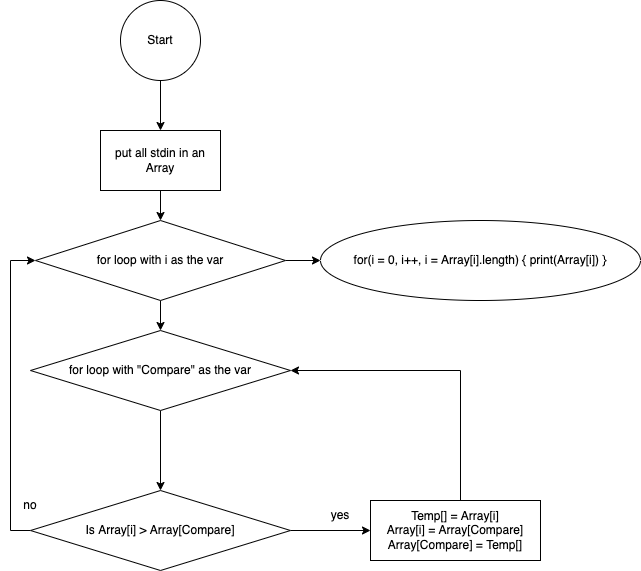

The diagram above was exported from draw.io. Its source (the exported page's mxGraphModel, read from the mxfile embedded in the PNG):
<mxGraphModel dx="801" dy="1048" grid="1" gridSize="10" guides="1" tooltips="1" connect="1" arrows="1" fold="1" page="1" pageScale="1" pageWidth="850" pageHeight="1100" math="0" shadow="0">
  <root>
    <mxCell id="0" />
    <mxCell id="1" parent="0" />
    <mxCell id="SY-bJRflghPshyAbZbI3-4" value="" style="edgeStyle=orthogonalEdgeStyle;rounded=0;orthogonalLoop=1;jettySize=auto;html=1;" parent="1" source="SY-bJRflghPshyAbZbI3-1" target="SY-bJRflghPshyAbZbI3-3" edge="1">
      <mxGeometry relative="1" as="geometry" />
    </mxCell>
    <mxCell id="SY-bJRflghPshyAbZbI3-1" value="Start" style="ellipse;whiteSpace=wrap;html=1;aspect=fixed;" parent="1" vertex="1">
      <mxGeometry x="120" y="80" width="80" height="80" as="geometry" />
    </mxCell>
    <mxCell id="SY-bJRflghPshyAbZbI3-8" value="" style="edgeStyle=orthogonalEdgeStyle;rounded=0;orthogonalLoop=1;jettySize=auto;html=1;" parent="1" source="SY-bJRflghPshyAbZbI3-3" target="SY-bJRflghPshyAbZbI3-7" edge="1">
      <mxGeometry relative="1" as="geometry" />
    </mxCell>
    <mxCell id="SY-bJRflghPshyAbZbI3-3" value="put all stdin in an Array" style="whiteSpace=wrap;html=1;" parent="1" vertex="1">
      <mxGeometry x="100" y="210" width="120" height="60" as="geometry" />
    </mxCell>
    <mxCell id="SY-bJRflghPshyAbZbI3-12" value="" style="edgeStyle=orthogonalEdgeStyle;rounded=0;orthogonalLoop=1;jettySize=auto;html=1;" parent="1" source="SY-bJRflghPshyAbZbI3-7" target="SY-bJRflghPshyAbZbI3-11" edge="1">
      <mxGeometry relative="1" as="geometry" />
    </mxCell>
    <mxCell id="SY-bJRflghPshyAbZbI3-25" value="" style="edgeStyle=orthogonalEdgeStyle;rounded=0;orthogonalLoop=1;jettySize=auto;html=1;" parent="1" source="SY-bJRflghPshyAbZbI3-7" target="SY-bJRflghPshyAbZbI3-31" edge="1">
      <mxGeometry relative="1" as="geometry">
        <mxPoint x="380" y="340" as="targetPoint" />
      </mxGeometry>
    </mxCell>
    <mxCell id="SY-bJRflghPshyAbZbI3-7" value="for loop with i as the var" style="rhombus;whiteSpace=wrap;html=1;" parent="1" vertex="1">
      <mxGeometry x="35" y="300" width="250" height="80" as="geometry" />
    </mxCell>
    <mxCell id="SY-bJRflghPshyAbZbI3-15" value="" style="edgeStyle=orthogonalEdgeStyle;rounded=0;orthogonalLoop=1;jettySize=auto;html=1;" parent="1" source="SY-bJRflghPshyAbZbI3-11" target="SY-bJRflghPshyAbZbI3-14" edge="1">
      <mxGeometry relative="1" as="geometry" />
    </mxCell>
    <mxCell id="SY-bJRflghPshyAbZbI3-11" value="for loop with &quot;Compare&quot; as the var" style="rhombus;whiteSpace=wrap;html=1;" parent="1" vertex="1">
      <mxGeometry x="30" y="410" width="260" height="80" as="geometry" />
    </mxCell>
    <mxCell id="SY-bJRflghPshyAbZbI3-17" value="" style="edgeStyle=orthogonalEdgeStyle;rounded=0;orthogonalLoop=1;jettySize=auto;html=1;entryX=0;entryY=0.5;entryDx=0;entryDy=0;" parent="1" source="SY-bJRflghPshyAbZbI3-14" target="SY-bJRflghPshyAbZbI3-7" edge="1">
      <mxGeometry relative="1" as="geometry">
        <mxPoint x="20" y="360" as="targetPoint" />
        <Array as="points">
          <mxPoint x="10" y="610" />
          <mxPoint x="10" y="340" />
        </Array>
      </mxGeometry>
    </mxCell>
    <mxCell id="SY-bJRflghPshyAbZbI3-19" value="" style="edgeStyle=orthogonalEdgeStyle;rounded=0;orthogonalLoop=1;jettySize=auto;html=1;" parent="1" source="SY-bJRflghPshyAbZbI3-14" target="SY-bJRflghPshyAbZbI3-18" edge="1">
      <mxGeometry relative="1" as="geometry" />
    </mxCell>
    <mxCell id="SY-bJRflghPshyAbZbI3-14" value="Is Array[i] &amp;gt; Array[Compare]" style="rhombus;whiteSpace=wrap;html=1;" parent="1" vertex="1">
      <mxGeometry x="30" y="570" width="260" height="80" as="geometry" />
    </mxCell>
    <mxCell id="SY-bJRflghPshyAbZbI3-28" style="edgeStyle=orthogonalEdgeStyle;rounded=0;orthogonalLoop=1;jettySize=auto;html=1;entryX=1;entryY=0.5;entryDx=0;entryDy=0;" parent="1" source="SY-bJRflghPshyAbZbI3-18" target="SY-bJRflghPshyAbZbI3-11" edge="1">
      <mxGeometry relative="1" as="geometry">
        <Array as="points">
          <mxPoint x="460" y="450" />
        </Array>
      </mxGeometry>
    </mxCell>
    <mxCell id="SY-bJRflghPshyAbZbI3-18" value="Temp[] = Array[i]&lt;br&gt;Array[i] = Array[Compare]&lt;br&gt;Array[Compare] = Temp[]" style="whiteSpace=wrap;html=1;" parent="1" vertex="1">
      <mxGeometry x="370" y="580" width="170" height="60" as="geometry" />
    </mxCell>
    <mxCell id="SY-bJRflghPshyAbZbI3-20" value="yes" style="text;html=1;strokeColor=none;fillColor=none;align=center;verticalAlign=middle;whiteSpace=wrap;rounded=0;" parent="1" vertex="1">
      <mxGeometry x="310" y="580" width="60" height="30" as="geometry" />
    </mxCell>
    <mxCell id="SY-bJRflghPshyAbZbI3-21" value="no" style="text;html=1;strokeColor=none;fillColor=none;align=center;verticalAlign=middle;whiteSpace=wrap;rounded=0;" parent="1" vertex="1">
      <mxGeometry y="570" width="60" height="30" as="geometry" />
    </mxCell>
    <mxCell id="SY-bJRflghPshyAbZbI3-31" value="for(i = 0, i++, i = Array[i].length) { print(Array[i]) }" style="ellipse;whiteSpace=wrap;html=1;" parent="1" vertex="1">
      <mxGeometry x="320" y="300" width="320" height="80" as="geometry" />
    </mxCell>
  </root>
</mxGraphModel>